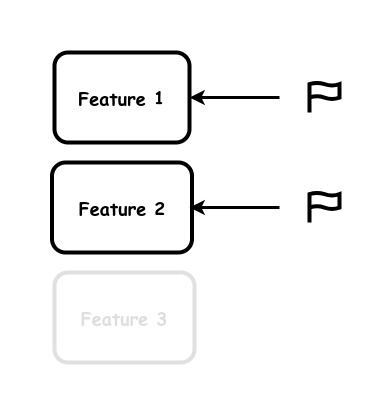

The diagram above was exported from draw.io. Its source (the exported page's mxGraphModel, read from the mxfile embedded in the PNG):
<mxGraphModel dx="1434" dy="1811" grid="1" gridSize="10" guides="1" tooltips="1" connect="1" arrows="1" fold="1" page="1" pageScale="1" pageWidth="850" pageHeight="1100" math="0" shadow="0">
  <root>
    <mxCell id="0" />
    <mxCell id="1" parent="0" />
    <mxCell id="g7glseWlOVbMaD7czxPx-13" value="&lt;b style=&quot;font-size: 18px;&quot;&gt;Feature 1&lt;br&gt;&lt;/b&gt;" style="rounded=1;whiteSpace=wrap;html=1;strokeWidth=4;fontFamily=Comic Sans MS;fontSize=18;" vertex="1" parent="1">
      <mxGeometry x="185" y="-400" width="135" height="90" as="geometry" />
    </mxCell>
    <mxCell id="g7glseWlOVbMaD7czxPx-23" value="&lt;b style=&quot;font-size: 18px;&quot;&gt;Feature 2&lt;br&gt;&lt;/b&gt;" style="rounded=1;whiteSpace=wrap;html=1;strokeWidth=4;fontFamily=Comic Sans MS;fontSize=18;" vertex="1" parent="1">
      <mxGeometry x="182.5" y="-290" width="140" height="90" as="geometry" />
    </mxCell>
    <mxCell id="g7glseWlOVbMaD7czxPx-24" value="" style="endArrow=none;startArrow=classic;html=1;rounded=0;strokeWidth=3;endFill=0;" edge="1" parent="1" source="g7glseWlOVbMaD7czxPx-13">
      <mxGeometry width="50" height="50" relative="1" as="geometry">
        <mxPoint x="791" y="-165" as="sourcePoint" />
        <mxPoint x="410" y="-355" as="targetPoint" />
      </mxGeometry>
    </mxCell>
    <mxCell id="g7glseWlOVbMaD7czxPx-28" value="" style="html=1;verticalLabelPosition=bottom;align=center;labelBackgroundColor=#ffffff;verticalAlign=top;strokeWidth=4;strokeColor=#000000;shadow=0;dashed=0;shape=mxgraph.ios7.icons.flag;" vertex="1" parent="1">
      <mxGeometry x="440" y="-370" width="30" height="30" as="geometry" />
    </mxCell>
    <mxCell id="g7glseWlOVbMaD7czxPx-29" value="&lt;b style=&quot;font-size: 18px;&quot;&gt;&lt;font color=&quot;#dedede&quot;&gt;Feature 3&lt;/font&gt;&lt;br&gt;&lt;/b&gt;" style="rounded=1;whiteSpace=wrap;html=1;strokeWidth=4;fontFamily=Comic Sans MS;fontSize=18;strokeColor=#E0E0E0;" vertex="1" parent="1">
      <mxGeometry x="185" y="-180" width="140" height="90" as="geometry" />
    </mxCell>
    <mxCell id="g7glseWlOVbMaD7czxPx-30" value="" style="endArrow=none;startArrow=classic;html=1;rounded=0;strokeWidth=3;endFill=0;" edge="1" parent="1">
      <mxGeometry width="50" height="50" relative="1" as="geometry">
        <mxPoint x="320" y="-245" as="sourcePoint" />
        <mxPoint x="410" y="-245" as="targetPoint" />
      </mxGeometry>
    </mxCell>
    <mxCell id="g7glseWlOVbMaD7czxPx-31" value="" style="html=1;verticalLabelPosition=bottom;align=center;labelBackgroundColor=#ffffff;verticalAlign=top;strokeWidth=4;strokeColor=#000000;shadow=0;dashed=0;shape=mxgraph.ios7.icons.flag;" vertex="1" parent="1">
      <mxGeometry x="440" y="-260" width="30" height="30" as="geometry" />
    </mxCell>
  </root>
</mxGraphModel>